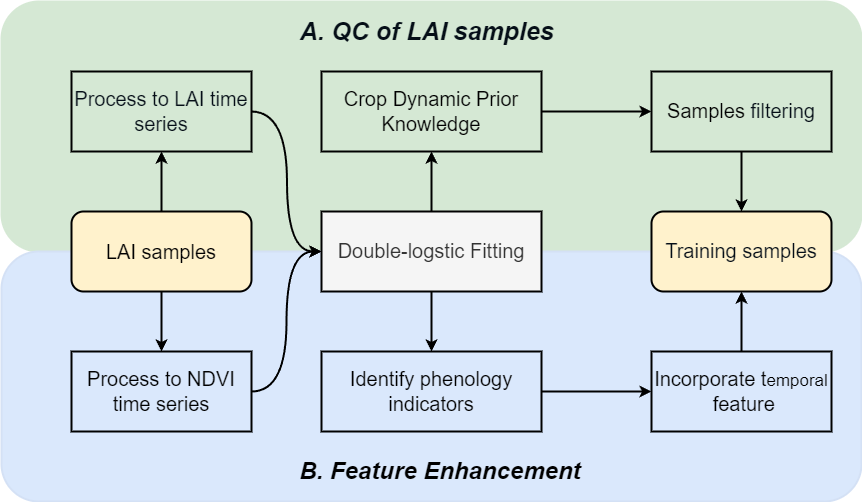

The diagram above was exported from draw.io. Its source (the exported page's mxGraphModel, read from the mxfile embedded in the PNG):
<mxGraphModel dx="2375" dy="2063" grid="1" gridSize="10" guides="1" tooltips="1" connect="1" arrows="1" fold="1" page="1" pageScale="1" pageWidth="827" pageHeight="1169" math="0" shadow="0">
  <root>
    <mxCell id="0" />
    <mxCell id="1" parent="0" />
    <mxCell id="URzm9CoZsWj0Onx0zpNC-39" value="" style="rounded=1;whiteSpace=wrap;html=1;labelBackgroundColor=none;strokeColor=#D5E8D4;strokeWidth=2;fontFamily=Times New Roman;fontSize=20;fillColor=#d5e8d4;" parent="1" vertex="1">
      <mxGeometry x="-290" y="-30" width="860" height="250" as="geometry" />
    </mxCell>
    <mxCell id="URzm9CoZsWj0Onx0zpNC-40" value="" style="rounded=1;whiteSpace=wrap;html=1;labelBackgroundColor=none;strokeColor=#D4E1F5;strokeWidth=2;fontFamily=Times New Roman;fontSize=20;fillColor=#dae8fc;" parent="1" vertex="1">
      <mxGeometry x="-290" y="220" width="860" height="250" as="geometry" />
    </mxCell>
    <mxCell id="URzm9CoZsWj0Onx0zpNC-28" style="edgeStyle=none;rounded=0;orthogonalLoop=1;jettySize=auto;html=1;exitX=0.5;exitY=0;exitDx=0;exitDy=0;entryX=0.5;entryY=1;entryDx=0;entryDy=0;strokeWidth=2;fontFamily=Times New Roman;fontSize=20;fontColor=#000000;fillColor=default;elbow=vertical;" parent="1" source="URzm9CoZsWj0Onx0zpNC-1" edge="1">
      <mxGeometry relative="1" as="geometry">
        <mxPoint x="-130" y="120" as="targetPoint" />
      </mxGeometry>
    </mxCell>
    <mxCell id="URzm9CoZsWj0Onx0zpNC-29" style="edgeStyle=none;rounded=0;orthogonalLoop=1;jettySize=auto;html=1;exitX=0.5;exitY=1;exitDx=0;exitDy=0;strokeWidth=2;fontFamily=Times New Roman;fontSize=20;fontColor=#000000;fillColor=default;elbow=vertical;" parent="1" source="URzm9CoZsWj0Onx0zpNC-1" target="URzm9CoZsWj0Onx0zpNC-2" edge="1">
      <mxGeometry relative="1" as="geometry" />
    </mxCell>
    <mxCell id="URzm9CoZsWj0Onx0zpNC-1" value="&lt;font face=&quot;Arial&quot; style=&quot;font-size: 20px;&quot;&gt;LAI samples&lt;/font&gt;" style="rounded=1;whiteSpace=wrap;html=1;fillColor=#fff2cc;strokeColor=#000000;strokeWidth=2;" parent="1" vertex="1">
      <mxGeometry x="-220" y="180" width="180" height="80" as="geometry" />
    </mxCell>
    <mxCell id="URzm9CoZsWj0Onx0zpNC-31" style="edgeStyle=orthogonalEdgeStyle;rounded=0;orthogonalLoop=1;jettySize=auto;html=1;exitX=1;exitY=0.5;exitDx=0;exitDy=0;entryX=0;entryY=0.5;entryDx=0;entryDy=0;strokeWidth=2;fontFamily=Times New Roman;fontSize=20;fontColor=#000000;fillColor=default;elbow=vertical;curved=1;" parent="1" source="URzm9CoZsWj0Onx0zpNC-2" target="URzm9CoZsWj0Onx0zpNC-4" edge="1">
      <mxGeometry relative="1" as="geometry" />
    </mxCell>
    <mxCell id="URzm9CoZsWj0Onx0zpNC-2" value="&lt;font face=&quot;Arial&quot; style=&quot;font-size: 20px;&quot;&gt;Process to NDVI time series&lt;/font&gt;" style="rounded=0;whiteSpace=wrap;html=1;fontSize=17;strokeWidth=2;fillColor=#dae8fc;strokeColor=#000000;" parent="1" vertex="1">
      <mxGeometry x="-220" y="320" width="180" height="80" as="geometry" />
    </mxCell>
    <mxCell id="URzm9CoZsWj0Onx0zpNC-32" style="edgeStyle=none;rounded=0;orthogonalLoop=1;jettySize=auto;html=1;exitX=0.5;exitY=0;exitDx=0;exitDy=0;entryX=0.5;entryY=1;entryDx=0;entryDy=0;strokeWidth=2;fontFamily=Times New Roman;fontSize=20;fontColor=#000000;fillColor=default;elbow=vertical;" parent="1" source="URzm9CoZsWj0Onx0zpNC-4" target="URzm9CoZsWj0Onx0zpNC-14" edge="1">
      <mxGeometry relative="1" as="geometry" />
    </mxCell>
    <mxCell id="URzm9CoZsWj0Onx0zpNC-33" style="edgeStyle=none;rounded=0;orthogonalLoop=1;jettySize=auto;html=1;exitX=0.5;exitY=1;exitDx=0;exitDy=0;entryX=0.5;entryY=0;entryDx=0;entryDy=0;strokeWidth=2;fontFamily=Times New Roman;fontSize=20;fontColor=#000000;fillColor=default;elbow=vertical;" parent="1" source="URzm9CoZsWj0Onx0zpNC-4" target="URzm9CoZsWj0Onx0zpNC-5" edge="1">
      <mxGeometry relative="1" as="geometry" />
    </mxCell>
    <mxCell id="URzm9CoZsWj0Onx0zpNC-4" value="&lt;font face=&quot;Arial&quot; style=&quot;font-size: 20px;&quot;&gt;Double-logstic Fitting&lt;/font&gt;" style="rounded=0;whiteSpace=wrap;html=1;fontSize=17;strokeWidth=2;fillColor=#f5f5f5;strokeColor=#000000;fontColor=#333333;" parent="1" vertex="1">
      <mxGeometry x="30" y="180" width="220" height="80" as="geometry" />
    </mxCell>
    <mxCell id="URzm9CoZsWj0Onx0zpNC-35" style="edgeStyle=none;rounded=0;orthogonalLoop=1;jettySize=auto;html=1;exitX=1;exitY=0.5;exitDx=0;exitDy=0;strokeWidth=2;fontFamily=Times New Roman;fontSize=20;fontColor=#000000;fillColor=default;elbow=vertical;" parent="1" source="URzm9CoZsWj0Onx0zpNC-5" edge="1">
      <mxGeometry relative="1" as="geometry">
        <mxPoint x="360" y="360" as="targetPoint" />
      </mxGeometry>
    </mxCell>
    <mxCell id="URzm9CoZsWj0Onx0zpNC-5" value="&lt;font face=&quot;Arial&quot; style=&quot;font-size: 20px;&quot;&gt;Identify phenology&lt;br&gt;indicators&lt;/font&gt;" style="rounded=0;whiteSpace=wrap;html=1;fontSize=17;strokeWidth=2;fillColor=#dae8fc;strokeColor=#000000;" parent="1" vertex="1">
      <mxGeometry x="30" y="320" width="220" height="80" as="geometry" />
    </mxCell>
    <mxCell id="URzm9CoZsWj0Onx0zpNC-37" style="edgeStyle=none;rounded=0;orthogonalLoop=1;jettySize=auto;html=1;exitX=0.5;exitY=0;exitDx=0;exitDy=0;entryX=0.5;entryY=1;entryDx=0;entryDy=0;strokeWidth=2;fontFamily=Times New Roman;fontSize=20;fontColor=#000000;fillColor=default;elbow=vertical;" parent="1" target="URzm9CoZsWj0Onx0zpNC-9" edge="1">
      <mxGeometry relative="1" as="geometry">
        <mxPoint x="450" y="320" as="sourcePoint" />
      </mxGeometry>
    </mxCell>
    <mxCell id="URzm9CoZsWj0Onx0zpNC-9" value="&lt;span style=&quot;color: rgb(5, 14, 23); text-align: start;&quot;&gt;&lt;font face=&quot;Arial&quot; style=&quot;font-size: 20px;&quot;&gt;Training samples&lt;/font&gt;&lt;/span&gt;" style="rounded=1;whiteSpace=wrap;html=1;fontSize=17;fillColor=#fff2cc;strokeColor=#000000;strokeWidth=2;" parent="1" vertex="1">
      <mxGeometry x="360" y="180" width="180" height="80" as="geometry" />
    </mxCell>
    <mxCell id="URzm9CoZsWj0Onx0zpNC-30" style="edgeStyle=orthogonalEdgeStyle;rounded=0;orthogonalLoop=1;jettySize=auto;html=1;exitX=1;exitY=0.5;exitDx=0;exitDy=0;entryX=0;entryY=0.5;entryDx=0;entryDy=0;strokeWidth=2;fontFamily=Times New Roman;fontSize=20;fontColor=#000000;fillColor=default;elbow=vertical;curved=1;" parent="1" target="URzm9CoZsWj0Onx0zpNC-4" edge="1">
      <mxGeometry relative="1" as="geometry">
        <mxPoint x="-40" y="80" as="sourcePoint" />
      </mxGeometry>
    </mxCell>
    <mxCell id="URzm9CoZsWj0Onx0zpNC-34" style="edgeStyle=none;rounded=0;orthogonalLoop=1;jettySize=auto;html=1;exitX=1;exitY=0.5;exitDx=0;exitDy=0;entryX=0;entryY=0.5;entryDx=0;entryDy=0;strokeWidth=2;fontFamily=Times New Roman;fontSize=20;fontColor=#000000;fillColor=default;elbow=vertical;" parent="1" source="URzm9CoZsWj0Onx0zpNC-14" target="URzm9CoZsWj0Onx0zpNC-17" edge="1">
      <mxGeometry relative="1" as="geometry" />
    </mxCell>
    <mxCell id="URzm9CoZsWj0Onx0zpNC-14" value="&lt;font style=&quot;font-size: 20px;&quot; face=&quot;Arial&quot;&gt;Crop Dynamic Prior Knowledge&lt;/font&gt;" style="rounded=0;whiteSpace=wrap;html=1;labelBackgroundColor=none;fontFamily=Times New Roman;fontSize=17;align=center;strokeWidth=2;fillColor=#d5e8d4;strokeColor=#000000;" parent="1" vertex="1">
      <mxGeometry x="30" y="40" width="220" height="80" as="geometry" />
    </mxCell>
    <mxCell id="URzm9CoZsWj0Onx0zpNC-36" style="edgeStyle=none;rounded=0;orthogonalLoop=1;jettySize=auto;html=1;exitX=0.5;exitY=1;exitDx=0;exitDy=0;entryX=0.5;entryY=0;entryDx=0;entryDy=0;strokeWidth=2;fontFamily=Times New Roman;fontSize=20;fontColor=#000000;fillColor=default;elbow=vertical;" parent="1" source="URzm9CoZsWj0Onx0zpNC-17" target="URzm9CoZsWj0Onx0zpNC-9" edge="1">
      <mxGeometry relative="1" as="geometry" />
    </mxCell>
    <mxCell id="URzm9CoZsWj0Onx0zpNC-17" value="&lt;font style=&quot;&quot; face=&quot;Arial&quot;&gt;&lt;span style=&quot;font-size: 20px;&quot;&gt;Samples&lt;/span&gt;&lt;span style=&quot;color: rgb(5, 14, 23); text-align: start;&quot;&gt;&lt;font style=&quot;font-size: 20px;&quot;&gt;&amp;nbsp;filtering&lt;/font&gt;&lt;/span&gt;&lt;/font&gt;" style="rounded=0;whiteSpace=wrap;html=1;labelBackgroundColor=none;fontFamily=Times New Roman;fontSize=17;align=center;strokeWidth=2;fillColor=#d5e8d4;strokeColor=#000000;" parent="1" vertex="1">
      <mxGeometry x="360" y="40" width="180" height="80" as="geometry" />
    </mxCell>
    <mxCell id="URzm9CoZsWj0Onx0zpNC-42" value="&lt;font face=&quot;Arial&quot; color=&quot;#050e17&quot;&gt;&lt;span style=&quot;font-size: 20px;&quot;&gt;Process to LAI time series&lt;/span&gt;&lt;/font&gt;" style="rounded=0;whiteSpace=wrap;html=1;labelBackgroundColor=none;fontFamily=Times New Roman;fontSize=17;align=center;strokeWidth=2;fillColor=#d5e8d4;strokeColor=#000000;" parent="1" vertex="1">
      <mxGeometry x="-220" y="40" width="180" height="80" as="geometry" />
    </mxCell>
    <mxCell id="URzm9CoZsWj0Onx0zpNC-44" value="&lt;span style=&quot;color: rgb(5, 14, 23); font-size: 25px;&quot;&gt;&lt;i&gt;&lt;font face=&quot;Arial&quot;&gt;A. QC of LAI samples&lt;/font&gt;&lt;/i&gt;&lt;/span&gt;" style="text;html=1;align=center;verticalAlign=middle;resizable=0;points=[];autosize=1;strokeColor=none;fillColor=none;fontSize=25;fontFamily=Times New Roman;fontColor=#000000;rotation=0;fontStyle=1" parent="1" vertex="1">
      <mxGeometry x="-5" y="-20" width="280" height="40" as="geometry" />
    </mxCell>
    <mxCell id="URzm9CoZsWj0Onx0zpNC-46" value="&lt;font face=&quot;Arial&quot;&gt;&lt;font style=&quot;font-size: 20px;&quot;&gt;Incorporate t&lt;/font&gt;emporal &lt;font style=&quot;font-size: 20px;&quot;&gt;&amp;nbsp;feature&lt;/font&gt;&lt;/font&gt;" style="rounded=0;whiteSpace=wrap;html=1;fontSize=17;strokeWidth=2;fillColor=#dae8fc;strokeColor=#000000;" parent="1" vertex="1">
      <mxGeometry x="360" y="320" width="180" height="80" as="geometry" />
    </mxCell>
    <mxCell id="URzm9CoZsWj0Onx0zpNC-50" value="&lt;font face=&quot;Arial&quot;&gt;&lt;b style=&quot;font-size: 24px;&quot;&gt;&lt;i&gt;&lt;span style=&quot;line-height: 1;&quot;&gt;&lt;span style=&quot;white-space: pre;&quot;&gt;&amp;nbsp;&amp;nbsp;&amp;nbsp;&amp;nbsp;&lt;/span&gt;B.&amp;nbsp;&lt;/span&gt;Feature Enhancement&lt;/i&gt;&lt;/b&gt;&lt;/font&gt;" style="text;html=1;align=center;verticalAlign=middle;resizable=0;points=[];autosize=1;strokeColor=none;fillColor=none;fontSize=20;fontFamily=Times New Roman;fontColor=#000000;" parent="1" vertex="1">
      <mxGeometry x="-30" y="420" width="330" height="40" as="geometry" />
    </mxCell>
  </root>
</mxGraphModel>